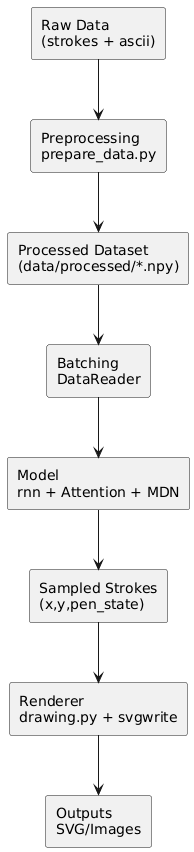

The diagram above was rendered by PlantUML. Its source (embedded in the PNG):
@startuml
skinparam monochrome true
skinparam shadowing false

rectangle "Raw Data\n(strokes + ascii)" as Raw
rectangle "Preprocessing\nprepare_data.py" as Prep
rectangle "Processed Dataset\n(data/processed/*.npy)" as Proc
rectangle "Batching\nDataReader" as Batch
rectangle "Model\nrnn + Attention + MDN" as Model
rectangle "Sampled Strokes\n(x,y,pen_state)" as Strokes
rectangle "Renderer\ndrawing.py + svgwrite" as Render
rectangle "Outputs\nSVG/Images" as Out

Raw --> Prep
Prep --> Proc
Proc --> Batch
Batch --> Model
Model --> Strokes
Strokes --> Render
Render --> Out
@enduml